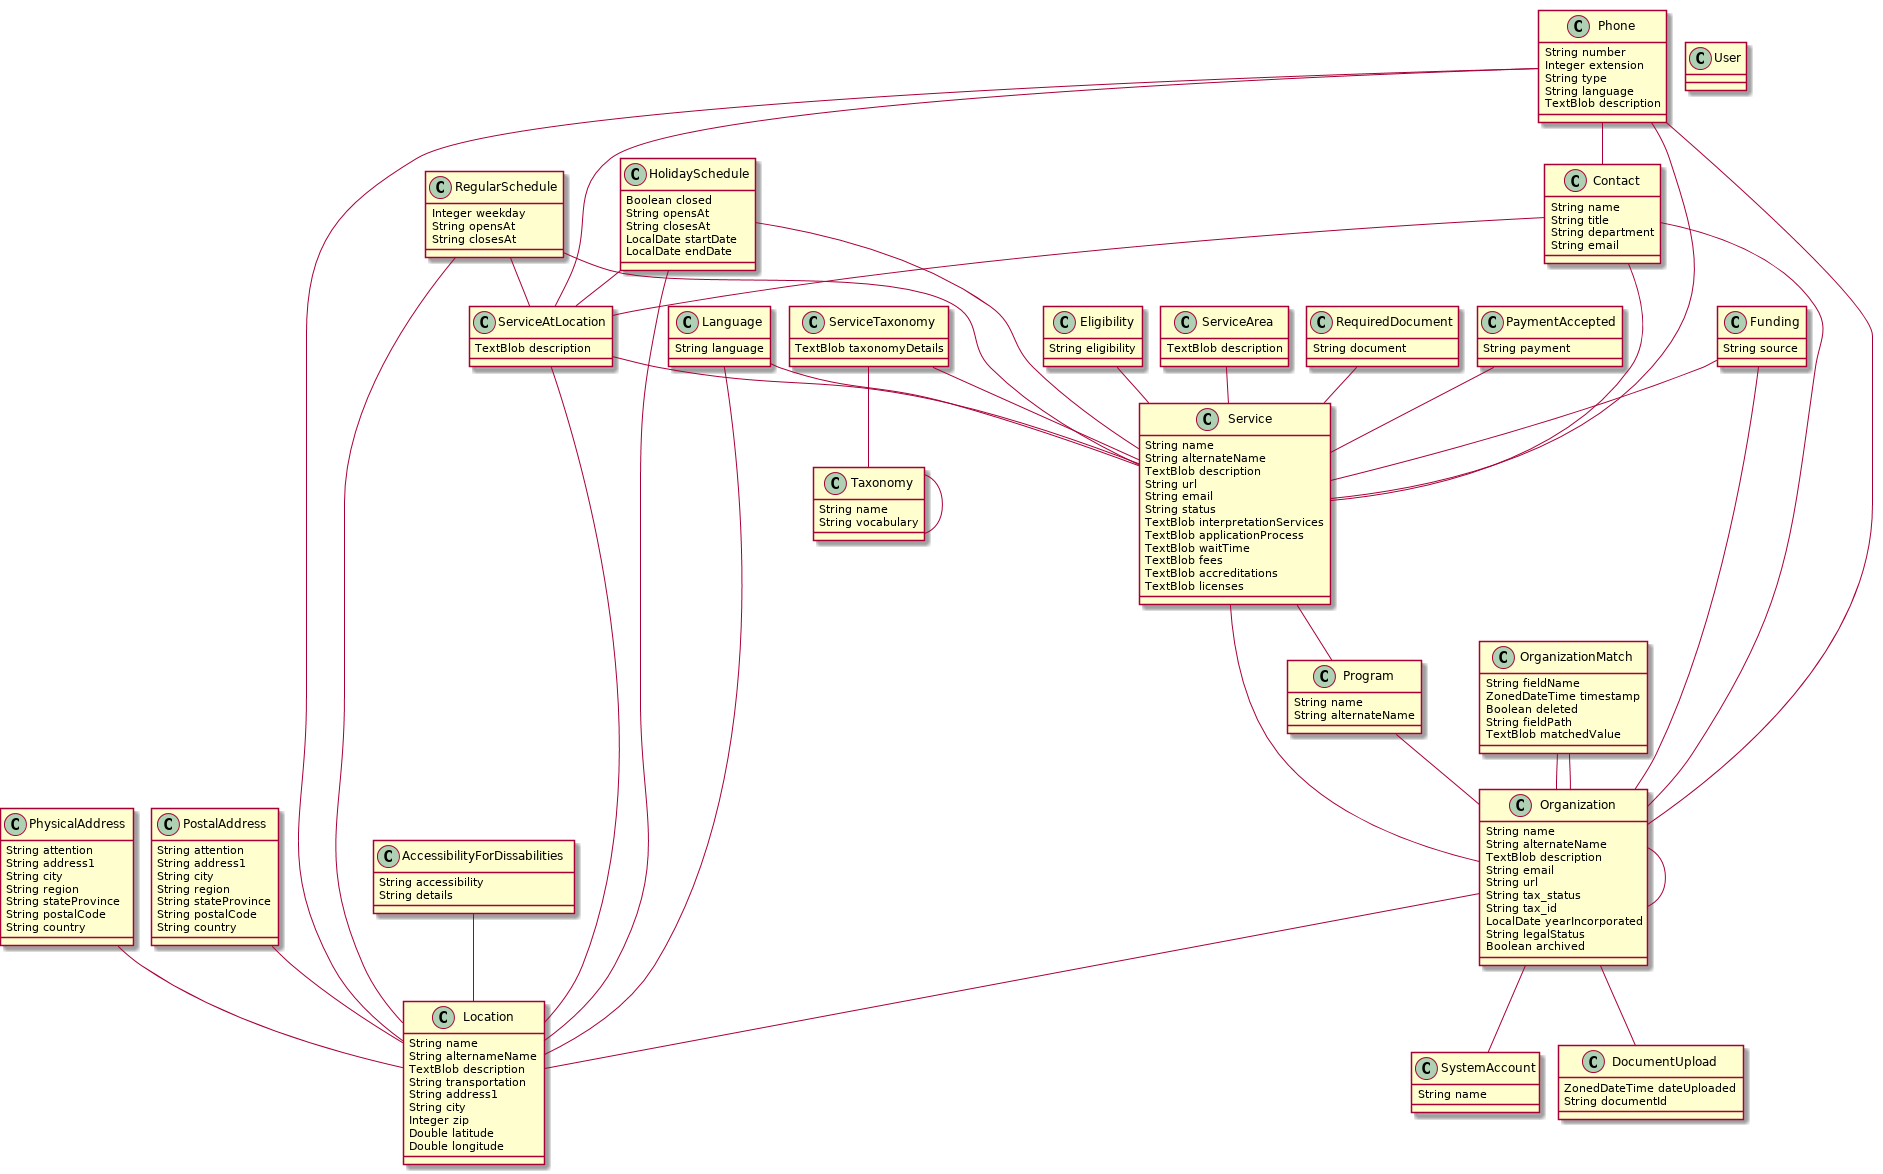

The diagram above was rendered by PlantUML. Its source (embedded in the PNG):
@startuml
	!pragma graphviz_dot jdot
	!pragma syntax class		
	class SystemAccount  {
		String name
	}
	class DocumentUpload  {
		ZonedDateTime dateUploaded
		String documentId
	}
	class Organization  {
		String name
		String alternateName
		TextBlob description
		String email
		String url
		String tax_status
		String tax_id
		LocalDate yearIncorporated
		String legalStatus
		Boolean archived
	}
	class Service  {
		String name
		String alternateName
		TextBlob description
		String url
		String email
		String status
		TextBlob interpretationServices
		TextBlob applicationProcess
		TextBlob waitTime
		TextBlob fees
		TextBlob accreditations
		TextBlob licenses
	}
	class Program  {
		String name
		String alternateName
	}
	class ServiceAtLocation  {
		TextBlob description
	}
	class Location  {
		String name
		String alternameName
		TextBlob description
		String transportation
		String address1
		String city
		Integer zip
		Double latitude
		Double longitude
	}
	class PhysicalAddress  {
		String attention
		String address1
		String city
		String region
		String stateProvince
		String postalCode
		String country
	}
	class PostalAddress  {
		String attention
		String address1
		String city
		String region
		String stateProvince
		String postalCode
		String country
	}
	class Phone  {
		String number
		Integer extension
		String type
		String language
		TextBlob description
	}
	class Contact  {
		String name
		String title
		String department
		String email
	}
	class RegularSchedule  {
		Integer weekday
		String opensAt
		String closesAt
	}
	class HolidaySchedule  {
		Boolean closed
		String opensAt
		String closesAt
		LocalDate startDate
		LocalDate endDate
	}
	class Funding  {
		String source
	}
	class Eligibility  {
		String eligibility
	}
	class ServiceArea  {
		TextBlob description
	}
	class RequiredDocument  {
		String document
	}
	class PaymentAccepted  {
		String payment
	}
	class Language  {
		String language
	}
	class AccessibilityForDissabilities  {
		String accessibility
		String details
	}
	class ServiceTaxonomy  {
		TextBlob taxonomyDetails
	}
	class Taxonomy  {
		String name
		String vocabulary
	}
	class OrganizationMatch  {
		String fieldName
		ZonedDateTime timestamp
		Boolean deleted
		String fieldPath
		TextBlob matchedValue
	}
	Organization  "sourceDocument(dateUploaded) 0..* " o-- "0..1 "  DocumentUpload
	Organization  "account(name) 0..* " o-- "0..1 "  SystemAccount
	Program  "organization(name) 0..* " o-- "programs(name) 0..1 "  Organization
	Service  "organization(name) 0..* " o-- "services(name) 0..1 "  Organization
	Service  "program(name) 0..* " o-- "services(name) 0..1 "  Program
	ServiceAtLocation  "location(name) 0..* " o-- "0..1 "  Location
	OrganizationMatch  "organizationRecord(name) 0..* " o-- "0..1 "  Organization
	OrganizationMatch  "partnerVersion(name) 0..* " o-- "0..1 "  Organization
	Phone  "location(name) 0..* " o-- "0..1 "  Location
	Phone  "srvc(name) 0..* " o-- "0..1 "  Service
	Phone  "organization(name) 0..* " o-- "0..1 "  Organization
	Phone  "contact(name) 0..* " o-- "0..1 "  Contact
	Phone  "serviceAtLocation 0..* " o-- "phones(number) 0..1 "  ServiceAtLocation
	Contact  "organization(name) 0..* " o-- "0..1 "  Organization
	Contact  "srvc(name) 0..* " o-- "0..1 "  Service
	Contact  "serviceAtLocation 0..* " o-- "0..1 "  ServiceAtLocation
	ServiceArea  "srvc(name) 0..* " o-- "areas 0..1 "  Service
	RequiredDocument  "srvc(name) 0..* " o-- "docs(document) 0..1 "  Service
	PaymentAccepted  "srvc(name) 0..* " o-- "paymentsAccepted 0..1 "  Service
	Language  "srvc(name) 0..* " o-- "langs(language) 0..1 "  Service
	Language  "location(name) 0..* " o-- "langs(language) 0..1 "  Location
	AccessibilityForDissabilities  "location(name) 0..* " o-- "langs(accessibility) 0..1 "  Location
	Taxonomy  "parent(name) 0..* " o-- "0..1 "  Taxonomy
	ServiceTaxonomy  "srvc(name) 0..* " o-- "taxonomies 0..1 "  Service
	ServiceTaxonomy  "taxonomy(name) 0..* " o-- "0..1 "  Taxonomy
	Organization  "location(address1) 0..1 " -- "0..1 "  Location
	Organization  "replacedBy 0..1 " -- "0..1 "  Organization
	ServiceAtLocation  "srvc(name) 0..1 " -- "location(name) 0..1 "  Service
	PhysicalAddress  "location(name) 0..1 " -- "physicalAddress(address1) 0..1 "  Location
	PostalAddress  "location(name) 0..1 " -- "postalAddress(address1) 0..1 "  Location
	RegularSchedule  "srvc(name) 0..1 " -- "regularSchedule 0..1 "  Service
	RegularSchedule  "location(name) 0..1 " -- "regularSchedule 0..1 "  Location
	RegularSchedule  "serviceAtlocation 0..1 " -- "regularSchedule 0..1 "  ServiceAtLocation
	HolidaySchedule  "srvc(name) 0..1 " -- "holidaySchedule 0..1 "  Service
	HolidaySchedule  "location(name) 0..1 " -- "holidaySchedule 0..1 "  Location
	HolidaySchedule  "serviceAtlocation 0..1 " -- "holidaySchedule 0..1 "  ServiceAtLocation
	Funding  "organization(name) 0..1 " -- "funding 0..1 "  Organization
	Funding  "srvc(name) 0..1 " -- "funding 0..1 "  Service
	Eligibility  "srvc(name) 0..1 " -- "eligibility 0..1 "  Service
	class User  {
	}
@enduml